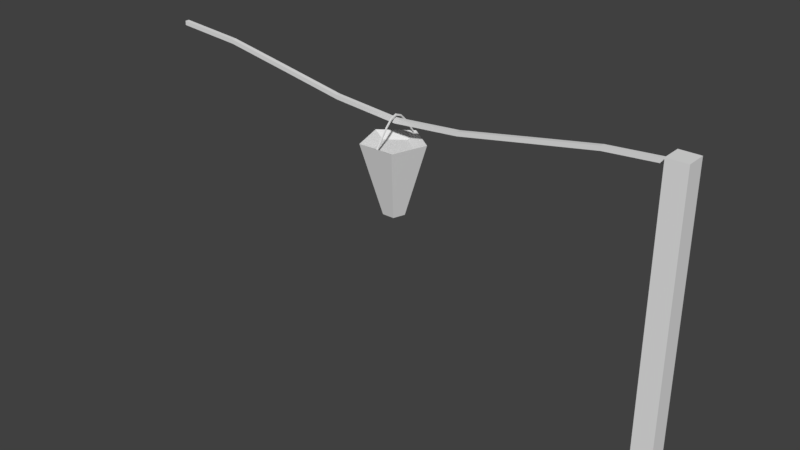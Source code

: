 # Source: Ozdoba_slup.blend  (saved by Blender 2.78.0; exported with 4.5.12 LTS)
import bpy
from mathutils import Matrix  # noqa: F401  (used for matrix-valued properties, if any)

bpy.ops.wm.read_factory_settings(use_empty=True)
scene = bpy.context.scene
scene.name = 'Scene'

# ---- collections
col_collection_1 = bpy.data.collections.new('Collection 1'); scene.collection.children.link(col_collection_1)

# ---- materials (node trees are filled in below, after node groups)
mat_swiatelka1 = bpy.data.materials.new('Swiatelka1')
mat_swiatelka1.alpha_threshold = 0.0
mat_swiatelka1.use_transparent_shadow = False
mat_swiatelka1.roughness = 0.5
mat_swiatelka2 = bpy.data.materials.new('Swiatelka2')
mat_swiatelka2.alpha_threshold = 0.0
mat_swiatelka2.use_transparent_shadow = False
mat_swiatelka2.roughness = 0.5
mat_sznur = bpy.data.materials.new('Sznur')
mat_sznur.alpha_threshold = 0.0
mat_sznur.use_transparent_shadow = False
mat_sznur.roughness = 0.5
mat_slup = bpy.data.materials.new('Slup')
mat_slup.alpha_threshold = 0.0
mat_slup.use_transparent_shadow = False
mat_slup.roughness = 0.5

# ---- material node trees

# ---- world
world_world = bpy.data.worlds.new('World'); scene.world = world_world
world_world.color = (0.05088, 0.05088, 0.05088)
world_world.use_sun_shadow = False
world_world.sun_shadow_jitter_overblur = 0.0
world_world.cycles.sampling_method = 'MANUAL'

# ---- meshes
me_cube_003 = bpy.data.meshes.new('Cube.003')
me_cube_003.from_pydata([(-0.106, 0.0005102, 0.106), (-0.106, 3.048, 0.106), (-0.106, 0.0005102, -0.106), (-0.106, 3.048, -0.106), (0.106, 0.0005102, 0.106), (0.106, 3.048, 0.106), (0.106, 0.0005102, -0.106), (0.106, 3.048, -0.106), (-2.888, 2.376, 0.2605), (-2.888, 2.394, 0.2605), (-2.888, 2.376, -0.2953), (-2.888, 2.394, -0.2953), (-2.875, 2.376, 0.2605), (-2.875, 2.394, 0.2605), (-2.875, 2.376, -0.2953), (-2.875, 2.394, -0.2953), (-2.888, 2.468, -0.2259), (-2.888, 2.557, -0.1564), (-2.888, 2.625, -0.0869), (-2.888, 2.651, -0.01742), (-2.888, 2.625, 0.05205), (-2.888, 2.557, 0.1215), (-2.888, 2.468, 0.191), (-2.888, 2.487, 0.191), (-2.888, 2.576, 0.1215), (-2.888, 2.643, 0.05205), (-2.888, 2.67, -0.01742), (-2.888, 2.643, -0.0869), (-2.888, 2.576, -0.1564), (-2.888, 2.487, -0.2259), (-2.875, 2.468, 0.191), (-2.875, 2.557, 0.1215), (-2.875, 2.625, 0.05205), (-2.875, 2.651, -0.01742), (-2.875, 2.625, -0.0869), (-2.875, 2.557, -0.1564), (-2.875, 2.468, -0.2259), (-2.875, 2.487, -0.2259), (-2.875, 2.576, -0.1564), (-2.875, 2.643, -0.0869), (-2.875, 2.67, -0.01742), (-2.875, 2.643, 0.05205), (-2.875, 2.576, 0.1215), (-2.875, 2.487, 0.191), (-2.881, 1.653, -0.09698), (-2.881, 2.409, -0.317), (-2.776, 1.653, -0.02041), (-2.567, 2.409, -0.08839), (-2.816, 1.653, 0.1035), (-2.687, 2.409, 0.2815), (-2.946, 1.653, 0.1035), (-3.076, 2.409, 0.2815), (-2.987, 1.653, -0.02041), (-3.196, 2.409, -0.08839), (-2.693, 2.352, -0.04737), (-2.881, 2.352, -0.1842), (-2.765, 2.352, 0.1741), (-2.998, 2.352, 0.1741), (-3.07, 2.352, -0.04737), (-5.775, 2.957, 0.00566), (-5.775, 3.003, 0.00566), (-5.775, 2.957, -0.04051), (-5.775, 3.003, -0.04051), (0.01215, 2.957, 0.00566), (0.01215, 3.003, 0.00566), (0.01215, 2.957, -0.04051), (0.01215, 3.003, -0.04051), (-0.7112, 2.899, -0.04051), (-1.435, 2.771, -0.04051), (-2.158, 2.641, -0.04051), (-2.881, 2.579, -0.04051), (-3.605, 2.641, -0.04051), (-4.328, 2.771, -0.04051), (-5.051, 2.899, -0.04051), (-5.051, 2.945, -0.04051), (-4.328, 2.817, -0.04051), (-3.605, 2.687, -0.04051), (-2.881, 2.625, -0.04051), (-2.158, 2.687, -0.04051), (-1.435, 2.817, -0.04051), (-0.7112, 2.945, -0.04051), (-5.051, 2.899, 0.00566), (-4.328, 2.771, 0.00566), (-3.605, 2.641, 0.00566), (-2.881, 2.579, 0.00566), (-2.158, 2.641, 0.00566), (-1.435, 2.771, 0.00566), (-0.7112, 2.899, 0.00566), (-0.7112, 2.945, 0.00566), (-1.435, 2.817, 0.00566), (-2.158, 2.687, 0.00566), (-2.881, 2.625, 0.00566), (-3.605, 2.687, 0.00566), (-4.328, 2.817, 0.00566), (-5.051, 2.945, 0.00566)], [], [(0, 1, 3, 2), (2, 3, 7, 6), (6, 7, 5, 4), (4, 5, 1, 0), (2, 6, 4, 0), (7, 3, 1, 5), (16, 29, 11, 10), (30, 43, 13, 12), (22, 30, 12, 8), (43, 23, 9, 13), (15, 11, 29, 37), (37, 29, 28, 38), (38, 28, 27, 39), (39, 27, 26, 40), (40, 26, 25, 41), (41, 25, 24, 42), (42, 24, 23, 43), (10, 14, 36, 16), (16, 36, 35, 17), (17, 35, 34, 18), (18, 34, 33, 19), (19, 33, 32, 20), (20, 32, 31, 21), (21, 31, 30, 22), (14, 15, 37, 36), (36, 37, 38, 35), (35, 38, 39, 34), (34, 39, 40, 33), (33, 40, 41, 32), (32, 41, 42, 31), (31, 42, 43, 30), (8, 9, 23, 22), (22, 23, 24, 21), (21, 24, 25, 20), (20, 25, 26, 19), (19, 26, 27, 18), (18, 27, 28, 17), (17, 28, 29, 16), (44, 45, 47, 46), (46, 47, 49, 48), (48, 49, 51, 50), (49, 47, 54, 56), (50, 51, 53, 52), (52, 53, 45, 44), (44, 46, 48, 50, 52), (45, 53, 58, 55), (47, 45, 55, 54), (51, 49, 56, 57), (53, 51, 57, 58), (59, 60, 62, 61), (67, 80, 66, 65), (81, 94, 60, 59), (67, 65, 63, 87), (74, 62, 60, 94), (66, 80, 88, 64), (80, 79, 89, 88), (79, 78, 90, 89), (78, 77, 91, 90), (77, 76, 92, 91), (76, 75, 93, 92), (75, 74, 94, 93), (61, 73, 81, 59), (73, 72, 82, 81), (72, 71, 83, 82), (71, 70, 84, 83), (70, 69, 85, 84), (69, 68, 86, 85), (68, 67, 87, 86), (63, 64, 88, 87), (87, 88, 89, 86), (86, 89, 90, 85), (85, 90, 91, 84), (84, 91, 92, 83), (83, 92, 93, 82), (82, 93, 94, 81), (61, 62, 74, 73), (73, 74, 75, 72), (72, 75, 76, 71), (71, 76, 77, 70), (70, 77, 78, 69), (69, 78, 79, 68), (68, 79, 80, 67), (54, 55, 58, 57, 56)])
me_cube_003.polygons.foreach_set('material_index', [3, 3, 3, 3, 3, 3, 0, 0, 0, 0, 0, 0, 0, 0, 0, 0, 0, 0, 0, 0, 0, 0, 0, 0, 0, 0, 0, 0, 0, 0, 0, 0, 0, 0, 0, 0, 0, 0, 1, 1, 1, 0, 1, 1, 0, 0, 0, 0, 0, 2, 2, 2, 2, 2, 2, 2, 2, 2, 2, 2, 2, 2, 2, 2, 2, 2, 2, 2, 2, 2, 2, 2, 2, 2, 2, 2, 2, 2, 2, 2, 2, 2, 0])
me_cube_003.materials.append(mat_swiatelka1)
me_cube_003.materials.append(mat_swiatelka2)
me_cube_003.materials.append(mat_sznur)
me_cube_003.materials.append(mat_slup)
me_cube_003.use_remesh_preserve_volume = False
me_cube_003.use_remesh_preserve_attributes = False
me_cube_003.use_mirror_vertex_groups = False
me_cube_003.update()

# ---- objects
ob_cube_002 = bpy.data.objects.new('Cube.002', me_cube_003)

# ---- transforms, parenting, visibility, modifiers, constraints
ob_cube_002.location = (2.881, 0.06522, 0.0)
ob_cube_002.rotation_euler = (1.571, -0.0, 0.0)
ob_cube_002.lineart.crease_threshold = 0.0

# ---- collection membership
col_collection_1.objects.link(ob_cube_002)

# ---- scene / render settings (as saved in the file)
scene.frame_start = 1; scene.frame_end = 250; scene.frame_set(1)
scene.render.engine = 'BLENDER_EEVEE_NEXT'
scene.render.resolution_percentage = 50
scene.render.dither_intensity = 0.0
scene.cycles.use_denoising = False
scene.cycles.samples = 128
scene.cycles.sampling_pattern = 'TABULATED_SOBOL'
scene.cycles.light_sampling_threshold = 0.0
scene.cycles.use_adaptive_sampling = False
scene.cycles.use_light_tree = False
scene.cycles.blur_glossy = 0.0
scene.cycles.sample_clamp_indirect = 0.0
scene.view_settings.view_transform = 'Standard'
bpy.context.view_layer.update()

# ---- added for rendering (the .blend has no active camera and no usable light): camera, sun
cam_auto = bpy.data.cameras.new('AutoCamera')
cam_auto.lens = 50.0
cam_auto.sensor_width = 36.0
cam_auto.clip_end = 1000.0
ob_auto_camera = bpy.data.objects.new('AutoCamera', cam_auto)
scene.collection.objects.link(ob_auto_camera)
ob_auto_camera.location = (6.20003, -7.30076, 6.44661)
ob_auto_camera.rotation_euler = (1.09748, -7.21219e-08, 0.694738)
scene.camera = ob_auto_camera
light_auto_sun = bpy.data.lights.new('AutoSun', 'SUN')
light_auto_sun.energy = 3.0
light_auto_sun.angle = 0.0523599
ob_auto_sun = bpy.data.objects.new('AutoSun', light_auto_sun)
scene.collection.objects.link(ob_auto_sun)
ob_auto_sun.rotation_euler = (0.872665, 0.174533, 0.523599)
bpy.context.view_layer.update()
